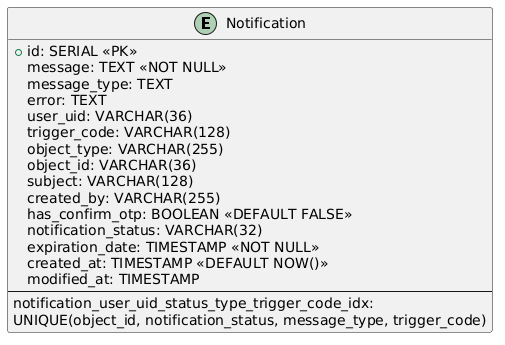

The diagram above was rendered by PlantUML. Its source (embedded in the PNG):
@startuml
entity "Notification" as notification {
    +id: SERIAL <<PK>>
    message: TEXT <<NOT NULL>>
    message_type: TEXT
    error: TEXT
    user_uid: VARCHAR(36)
    trigger_code: VARCHAR(128)
    object_type: VARCHAR(255)
    object_id: VARCHAR(36)
    subject: VARCHAR(128)
    created_by: VARCHAR(255)
    has_confirm_otp: BOOLEAN <<DEFAULT FALSE>>
    notification_status: VARCHAR(32)
    expiration_date: TIMESTAMP <<NOT NULL>>
    created_at: TIMESTAMP <<DEFAULT NOW()>>
    modified_at: TIMESTAMP
    --
    notification_user_uid_status_type_trigger_code_idx: 
       UNIQUE(object_id, notification_status, message_type, trigger_code)
}
@enduml